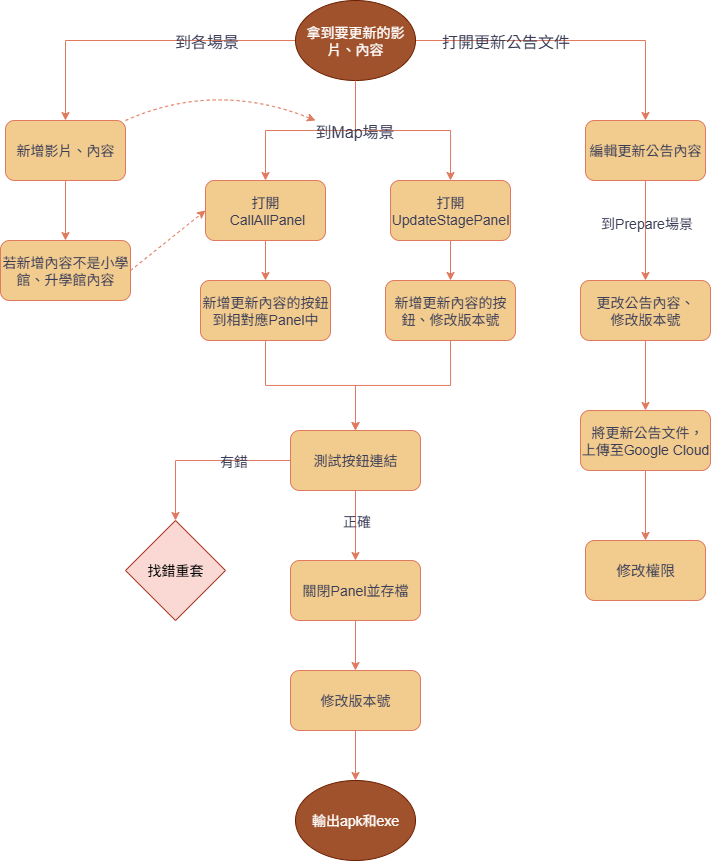

The diagram above was exported from draw.io. Its source (the exported page's mxGraphModel, read from the mxfile embedded in the PNG):
<mxGraphModel dx="1182" dy="964" grid="1" gridSize="10" guides="1" tooltips="1" connect="1" arrows="1" fold="1" page="1" pageScale="1" pageWidth="1654" pageHeight="2336" math="0" shadow="0">
  <root>
    <mxCell id="0" />
    <mxCell id="1" parent="0" />
    <mxCell id="qgE6aUZ9IPHJMv_YYUx4-4" value="" style="edgeStyle=orthogonalEdgeStyle;rounded=0;orthogonalLoop=1;jettySize=auto;html=1;strokeColor=#E07A5F;labelBackgroundColor=none;fontColor=default;" edge="1" parent="1" source="qgE6aUZ9IPHJMv_YYUx4-2" target="qgE6aUZ9IPHJMv_YYUx4-3">
      <mxGeometry relative="1" as="geometry" />
    </mxCell>
    <mxCell id="qgE6aUZ9IPHJMv_YYUx4-30" value="到各場景" style="edgeLabel;html=1;align=center;verticalAlign=middle;resizable=0;points=[];strokeColor=#E07A5F;fillColor=#F2CC8F;fontSize=16;labelBackgroundColor=none;fontColor=#393C56;" vertex="1" connectable="0" parent="qgE6aUZ9IPHJMv_YYUx4-4">
      <mxGeometry x="-0.4968" y="-1" relative="1" as="geometry">
        <mxPoint x="-12" y="1" as="offset" />
      </mxGeometry>
    </mxCell>
    <mxCell id="qgE6aUZ9IPHJMv_YYUx4-17" value="" style="edgeStyle=orthogonalEdgeStyle;rounded=0;orthogonalLoop=1;jettySize=auto;html=1;strokeColor=#E07A5F;exitX=1;exitY=0.5;exitDx=0;exitDy=0;labelBackgroundColor=none;fontColor=default;" edge="1" parent="1" source="qgE6aUZ9IPHJMv_YYUx4-2" target="qgE6aUZ9IPHJMv_YYUx4-16">
      <mxGeometry relative="1" as="geometry" />
    </mxCell>
    <mxCell id="qgE6aUZ9IPHJMv_YYUx4-31" value="打開更新公告文件" style="edgeLabel;html=1;align=center;verticalAlign=middle;resizable=0;points=[];strokeColor=#E07A5F;fillColor=#F2CC8F;fontSize=16;labelBackgroundColor=none;fontColor=#393C56;" vertex="1" connectable="0" parent="qgE6aUZ9IPHJMv_YYUx4-17">
      <mxGeometry x="-0.2" y="3" relative="1" as="geometry">
        <mxPoint x="-34" y="3" as="offset" />
      </mxGeometry>
    </mxCell>
    <mxCell id="qgE6aUZ9IPHJMv_YYUx4-45" style="edgeStyle=orthogonalEdgeStyle;rounded=0;orthogonalLoop=1;jettySize=auto;html=1;exitX=0.5;exitY=1;exitDx=0;exitDy=0;entryX=0.5;entryY=0;entryDx=0;entryDy=0;strokeColor=#E07A5F;labelBackgroundColor=none;fontColor=default;" edge="1" parent="1" source="qgE6aUZ9IPHJMv_YYUx4-2" target="qgE6aUZ9IPHJMv_YYUx4-44">
      <mxGeometry relative="1" as="geometry" />
    </mxCell>
    <mxCell id="qgE6aUZ9IPHJMv_YYUx4-2" value="拿到要更新的影片、內容" style="ellipse;whiteSpace=wrap;html=1;strokeColor=#6D1F00;fontColor=#ffffff;fillColor=#a0522d;fontSize=14;labelBackgroundColor=none;" vertex="1" parent="1">
      <mxGeometry x="380" y="70" width="120" height="80" as="geometry" />
    </mxCell>
    <mxCell id="qgE6aUZ9IPHJMv_YYUx4-37" style="edgeStyle=orthogonalEdgeStyle;rounded=0;orthogonalLoop=1;jettySize=auto;html=1;strokeColor=#E07A5F;entryX=0.5;entryY=0;entryDx=0;entryDy=0;labelBackgroundColor=none;fontColor=default;" edge="1" parent="1" source="qgE6aUZ9IPHJMv_YYUx4-3" target="qgE6aUZ9IPHJMv_YYUx4-38">
      <mxGeometry relative="1" as="geometry">
        <mxPoint x="180" y="310" as="targetPoint" />
      </mxGeometry>
    </mxCell>
    <mxCell id="qgE6aUZ9IPHJMv_YYUx4-3" value="新增影片、內容" style="rounded=1;whiteSpace=wrap;html=1;fillColor=#F2CC8F;strokeColor=#E07A5F;fontColor=#393C56;fontSize=14;labelBackgroundColor=none;" vertex="1" parent="1">
      <mxGeometry x="90" y="190" width="120" height="60" as="geometry" />
    </mxCell>
    <mxCell id="qgE6aUZ9IPHJMv_YYUx4-11" style="edgeStyle=orthogonalEdgeStyle;rounded=0;orthogonalLoop=1;jettySize=auto;html=1;strokeColor=#E07A5F;exitX=0.5;exitY=1;exitDx=0;exitDy=0;entryX=0.5;entryY=0;entryDx=0;entryDy=0;labelBackgroundColor=none;fontColor=default;" edge="1" parent="1" source="qgE6aUZ9IPHJMv_YYUx4-7" target="qgE6aUZ9IPHJMv_YYUx4-12">
      <mxGeometry relative="1" as="geometry">
        <mxPoint x="510" y="360" as="targetPoint" />
      </mxGeometry>
    </mxCell>
    <mxCell id="qgE6aUZ9IPHJMv_YYUx4-7" value="打開 UpdateStagePanel" style="rounded=1;whiteSpace=wrap;html=1;fillColor=#F2CC8F;strokeColor=#E07A5F;fontColor=#393C56;fontSize=14;labelBackgroundColor=none;" vertex="1" parent="1">
      <mxGeometry x="475" y="250" width="120" height="60" as="geometry" />
    </mxCell>
    <mxCell id="qgE6aUZ9IPHJMv_YYUx4-9" value="" style="edgeStyle=orthogonalEdgeStyle;rounded=0;orthogonalLoop=1;jettySize=auto;html=1;strokeColor=#E07A5F;exitX=0.5;exitY=1;exitDx=0;exitDy=0;entryX=0.5;entryY=0;entryDx=0;entryDy=0;labelBackgroundColor=none;fontColor=default;" edge="1" parent="1" source="qgE6aUZ9IPHJMv_YYUx4-2" target="qgE6aUZ9IPHJMv_YYUx4-7">
      <mxGeometry relative="1" as="geometry">
        <mxPoint x="560" y="220" as="sourcePoint" />
        <mxPoint x="440" y="300" as="targetPoint" />
      </mxGeometry>
    </mxCell>
    <mxCell id="qgE6aUZ9IPHJMv_YYUx4-29" value="到Map場景" style="edgeLabel;html=1;align=center;verticalAlign=middle;resizable=0;points=[];strokeColor=#E07A5F;fillColor=#F2CC8F;fontSize=16;labelBackgroundColor=none;fontColor=#393C56;" vertex="1" connectable="0" parent="qgE6aUZ9IPHJMv_YYUx4-9">
      <mxGeometry x="-0.4839" y="-2" relative="1" as="geometry">
        <mxPoint x="-2" y="-2" as="offset" />
      </mxGeometry>
    </mxCell>
    <mxCell id="qgE6aUZ9IPHJMv_YYUx4-20" style="edgeStyle=orthogonalEdgeStyle;rounded=0;orthogonalLoop=1;jettySize=auto;html=1;exitX=0.5;exitY=1;exitDx=0;exitDy=0;strokeColor=#E07A5F;entryX=0.5;entryY=0;entryDx=0;entryDy=0;labelBackgroundColor=none;fontColor=default;" edge="1" parent="1" source="qgE6aUZ9IPHJMv_YYUx4-12" target="qgE6aUZ9IPHJMv_YYUx4-25">
      <mxGeometry relative="1" as="geometry">
        <mxPoint x="680" y="490" as="targetPoint" />
      </mxGeometry>
    </mxCell>
    <mxCell id="qgE6aUZ9IPHJMv_YYUx4-12" value="新增更新內容的按鈕、修改版本號" style="rounded=1;whiteSpace=wrap;html=1;fillColor=#F2CC8F;strokeColor=#E07A5F;fontColor=#393C56;fontSize=14;labelBackgroundColor=none;" vertex="1" parent="1">
      <mxGeometry x="470" y="350" width="130" height="60" as="geometry" />
    </mxCell>
    <mxCell id="qgE6aUZ9IPHJMv_YYUx4-33" value="" style="edgeStyle=orthogonalEdgeStyle;rounded=0;orthogonalLoop=1;jettySize=auto;html=1;strokeColor=#E07A5F;labelBackgroundColor=none;fontColor=default;" edge="1" parent="1" source="qgE6aUZ9IPHJMv_YYUx4-16" target="qgE6aUZ9IPHJMv_YYUx4-32">
      <mxGeometry relative="1" as="geometry" />
    </mxCell>
    <mxCell id="qgE6aUZ9IPHJMv_YYUx4-34" value="到Prepare場景" style="edgeLabel;html=1;align=center;verticalAlign=middle;resizable=0;points=[];strokeColor=#E07A5F;fontColor=#393C56;fillColor=#F2CC8F;fontSize=14;labelBackgroundColor=none;" vertex="1" connectable="0" parent="qgE6aUZ9IPHJMv_YYUx4-33">
      <mxGeometry x="-0.1429" y="1" relative="1" as="geometry">
        <mxPoint x="-1" as="offset" />
      </mxGeometry>
    </mxCell>
    <mxCell id="qgE6aUZ9IPHJMv_YYUx4-16" value="編輯更新公告內容" style="rounded=1;whiteSpace=wrap;html=1;fontSize=14;fillColor=#F2CC8F;strokeColor=#E07A5F;fontColor=#393C56;labelBackgroundColor=none;" vertex="1" parent="1">
      <mxGeometry x="670" y="190" width="120" height="60" as="geometry" />
    </mxCell>
    <mxCell id="qgE6aUZ9IPHJMv_YYUx4-21" style="edgeStyle=orthogonalEdgeStyle;rounded=0;orthogonalLoop=1;jettySize=auto;html=1;exitX=0;exitY=0.5;exitDx=0;exitDy=0;strokeColor=#E07A5F;entryX=0.5;entryY=0;entryDx=0;entryDy=0;labelBackgroundColor=none;fontColor=default;" edge="1" parent="1" source="qgE6aUZ9IPHJMv_YYUx4-25" target="qgE6aUZ9IPHJMv_YYUx4-24">
      <mxGeometry relative="1" as="geometry">
        <mxPoint x="550" y="610" as="targetPoint" />
        <mxPoint x="620" y="550" as="sourcePoint" />
      </mxGeometry>
    </mxCell>
    <mxCell id="qgE6aUZ9IPHJMv_YYUx4-23" value="&lt;font style=&quot;&quot;&gt;有錯&lt;/font&gt;" style="edgeLabel;html=1;align=center;verticalAlign=middle;resizable=0;points=[];strokeColor=#E07A5F;fontColor=#393C56;fillColor=#F2CC8F;fontSize=14;labelBackgroundColor=none;" vertex="1" connectable="0" parent="qgE6aUZ9IPHJMv_YYUx4-21">
      <mxGeometry x="-0.1296" relative="1" as="geometry">
        <mxPoint x="19" as="offset" />
      </mxGeometry>
    </mxCell>
    <mxCell id="qgE6aUZ9IPHJMv_YYUx4-22" style="edgeStyle=orthogonalEdgeStyle;rounded=0;orthogonalLoop=1;jettySize=auto;html=1;exitX=0.5;exitY=1;exitDx=0;exitDy=0;strokeColor=#E07A5F;entryX=0.5;entryY=0;entryDx=0;entryDy=0;labelBackgroundColor=none;fontColor=default;" edge="1" parent="1" source="qgE6aUZ9IPHJMv_YYUx4-25" target="qgE6aUZ9IPHJMv_YYUx4-28">
      <mxGeometry relative="1" as="geometry">
        <mxPoint x="800" y="620" as="targetPoint" />
        <mxPoint x="740" y="550" as="sourcePoint" />
      </mxGeometry>
    </mxCell>
    <mxCell id="qgE6aUZ9IPHJMv_YYUx4-27" value="正確" style="edgeLabel;html=1;align=center;verticalAlign=middle;resizable=0;points=[];strokeColor=#E07A5F;fontColor=#393C56;fillColor=#F2CC8F;fontSize=14;labelBackgroundColor=none;" vertex="1" connectable="0" parent="qgE6aUZ9IPHJMv_YYUx4-22">
      <mxGeometry x="-0.5654" relative="1" as="geometry">
        <mxPoint y="15" as="offset" />
      </mxGeometry>
    </mxCell>
    <mxCell id="qgE6aUZ9IPHJMv_YYUx4-24" value="找錯重套" style="rhombus;whiteSpace=wrap;html=1;strokeColor=#ae4132;fillColor=#fad9d5;fontSize=14;labelBackgroundColor=none;" vertex="1" parent="1">
      <mxGeometry x="210" y="590" width="100" height="100" as="geometry" />
    </mxCell>
    <mxCell id="qgE6aUZ9IPHJMv_YYUx4-25" value="測試按鈕連結" style="rounded=1;whiteSpace=wrap;html=1;fillColor=#F2CC8F;strokeColor=#E07A5F;fontColor=#393C56;fontSize=14;labelBackgroundColor=none;" vertex="1" parent="1">
      <mxGeometry x="375" y="500" width="130" height="60" as="geometry" />
    </mxCell>
    <mxCell id="qgE6aUZ9IPHJMv_YYUx4-56" value="" style="edgeStyle=orthogonalEdgeStyle;rounded=0;orthogonalLoop=1;jettySize=auto;html=1;strokeColor=#E07A5F;fontColor=#393C56;fillColor=#F2CC8F;" edge="1" parent="1" source="qgE6aUZ9IPHJMv_YYUx4-28" target="qgE6aUZ9IPHJMv_YYUx4-53">
      <mxGeometry relative="1" as="geometry" />
    </mxCell>
    <mxCell id="qgE6aUZ9IPHJMv_YYUx4-28" value="關閉Panel並存檔" style="rounded=1;whiteSpace=wrap;html=1;fillColor=#F2CC8F;strokeColor=#E07A5F;fontColor=#393C56;fontSize=14;labelBackgroundColor=none;" vertex="1" parent="1">
      <mxGeometry x="375" y="630" width="130" height="60" as="geometry" />
    </mxCell>
    <mxCell id="qgE6aUZ9IPHJMv_YYUx4-36" value="" style="edgeStyle=orthogonalEdgeStyle;rounded=0;orthogonalLoop=1;jettySize=auto;html=1;strokeColor=#E07A5F;labelBackgroundColor=none;fontColor=default;" edge="1" parent="1" source="qgE6aUZ9IPHJMv_YYUx4-32" target="qgE6aUZ9IPHJMv_YYUx4-35">
      <mxGeometry relative="1" as="geometry" />
    </mxCell>
    <mxCell id="qgE6aUZ9IPHJMv_YYUx4-32" value="更改公告內容、&lt;div&gt;修改版本號&lt;/div&gt;" style="rounded=1;whiteSpace=wrap;html=1;fillColor=#F2CC8F;strokeColor=#E07A5F;fontColor=#393C56;fontSize=14;labelBackgroundColor=none;" vertex="1" parent="1">
      <mxGeometry x="665" y="350" width="130" height="60" as="geometry" />
    </mxCell>
    <mxCell id="qgE6aUZ9IPHJMv_YYUx4-59" value="" style="edgeStyle=orthogonalEdgeStyle;rounded=0;orthogonalLoop=1;jettySize=auto;html=1;strokeColor=#E07A5F;fontColor=#393C56;fillColor=#F2CC8F;" edge="1" parent="1" source="qgE6aUZ9IPHJMv_YYUx4-35" target="qgE6aUZ9IPHJMv_YYUx4-58">
      <mxGeometry relative="1" as="geometry" />
    </mxCell>
    <mxCell id="qgE6aUZ9IPHJMv_YYUx4-35" value="&amp;nbsp;將更新公告文件，上傳至Google Cloud" style="rounded=1;whiteSpace=wrap;html=1;fillColor=#F2CC8F;strokeColor=#E07A5F;fontColor=#393C56;fontSize=14;labelBackgroundColor=none;" vertex="1" parent="1">
      <mxGeometry x="665" y="480" width="130" height="60" as="geometry" />
    </mxCell>
    <mxCell id="qgE6aUZ9IPHJMv_YYUx4-38" value="若新增內容不是小學館、升學館內容" style="rounded=1;whiteSpace=wrap;html=1;fillColor=#F2CC8F;strokeColor=#E07A5F;fontColor=#393C56;fontSize=14;labelBackgroundColor=none;" vertex="1" parent="1">
      <mxGeometry x="85" y="310" width="130" height="60" as="geometry" />
    </mxCell>
    <mxCell id="qgE6aUZ9IPHJMv_YYUx4-47" style="edgeStyle=orthogonalEdgeStyle;rounded=0;orthogonalLoop=1;jettySize=auto;html=1;entryX=0.5;entryY=0;entryDx=0;entryDy=0;strokeColor=#E07A5F;labelBackgroundColor=none;fontColor=default;" edge="1" parent="1" source="qgE6aUZ9IPHJMv_YYUx4-44" target="qgE6aUZ9IPHJMv_YYUx4-46">
      <mxGeometry relative="1" as="geometry" />
    </mxCell>
    <mxCell id="qgE6aUZ9IPHJMv_YYUx4-44" value="打開&lt;div&gt;&amp;nbsp;CallAllPanel&lt;/div&gt;" style="rounded=1;whiteSpace=wrap;html=1;fillColor=#F2CC8F;strokeColor=#E07A5F;fontColor=#393C56;fontSize=14;labelBackgroundColor=none;" vertex="1" parent="1">
      <mxGeometry x="290" y="250" width="120" height="60" as="geometry" />
    </mxCell>
    <mxCell id="qgE6aUZ9IPHJMv_YYUx4-48" style="edgeStyle=orthogonalEdgeStyle;rounded=0;orthogonalLoop=1;jettySize=auto;html=1;strokeColor=#E07A5F;labelBackgroundColor=none;fontColor=default;" edge="1" parent="1" source="qgE6aUZ9IPHJMv_YYUx4-46" target="qgE6aUZ9IPHJMv_YYUx4-25">
      <mxGeometry relative="1" as="geometry" />
    </mxCell>
    <mxCell id="qgE6aUZ9IPHJMv_YYUx4-46" value="新增更新內容的按鈕到相對應Panel中" style="rounded=1;whiteSpace=wrap;html=1;fillColor=#F2CC8F;strokeColor=#E07A5F;fontColor=#393C56;fontSize=14;labelBackgroundColor=none;" vertex="1" parent="1">
      <mxGeometry x="285" y="350" width="130" height="60" as="geometry" />
    </mxCell>
    <mxCell id="qgE6aUZ9IPHJMv_YYUx4-49" value="" style="endArrow=classic;html=1;rounded=0;strokeColor=#E07A5F;exitX=1;exitY=0.5;exitDx=0;exitDy=0;entryX=0;entryY=0.5;entryDx=0;entryDy=0;dashed=1;labelBackgroundColor=none;fontColor=default;" edge="1" parent="1" source="qgE6aUZ9IPHJMv_YYUx4-38" target="qgE6aUZ9IPHJMv_YYUx4-44">
      <mxGeometry width="50" height="50" relative="1" as="geometry">
        <mxPoint x="490" y="410" as="sourcePoint" />
        <mxPoint x="540" y="360" as="targetPoint" />
      </mxGeometry>
    </mxCell>
    <mxCell id="qgE6aUZ9IPHJMv_YYUx4-51" value="" style="endArrow=classic;html=1;rounded=0;strokeColor=#E07A5F;exitX=1;exitY=0;exitDx=0;exitDy=0;dashed=1;curved=1;labelBackgroundColor=none;fontColor=default;" edge="1" parent="1" source="qgE6aUZ9IPHJMv_YYUx4-3">
      <mxGeometry width="50" height="50" relative="1" as="geometry">
        <mxPoint x="250" y="240" as="sourcePoint" />
        <mxPoint x="400" y="190" as="targetPoint" />
        <Array as="points">
          <mxPoint x="300" y="150" />
        </Array>
      </mxGeometry>
    </mxCell>
    <mxCell id="qgE6aUZ9IPHJMv_YYUx4-52" value="輸出apk和exe" style="ellipse;whiteSpace=wrap;html=1;strokeColor=#6D1F00;fontColor=#ffffff;fillColor=#a0522d;fontSize=14;labelBackgroundColor=none;" vertex="1" parent="1">
      <mxGeometry x="380" y="850" width="120" height="80" as="geometry" />
    </mxCell>
    <mxCell id="qgE6aUZ9IPHJMv_YYUx4-57" value="" style="edgeStyle=orthogonalEdgeStyle;rounded=0;orthogonalLoop=1;jettySize=auto;html=1;strokeColor=#E07A5F;fontColor=#393C56;fillColor=#F2CC8F;" edge="1" parent="1" source="qgE6aUZ9IPHJMv_YYUx4-53" target="qgE6aUZ9IPHJMv_YYUx4-52">
      <mxGeometry relative="1" as="geometry" />
    </mxCell>
    <mxCell id="qgE6aUZ9IPHJMv_YYUx4-53" value="修改版本號" style="rounded=1;whiteSpace=wrap;html=1;fillColor=#F2CC8F;strokeColor=#E07A5F;fontColor=#393C56;fontSize=14;labelBackgroundColor=none;" vertex="1" parent="1">
      <mxGeometry x="375" y="740" width="130" height="60" as="geometry" />
    </mxCell>
    <mxCell id="qgE6aUZ9IPHJMv_YYUx4-58" value="&lt;span id=&quot;docs-internal-guid-6150f804-7fff-10a7-10a3-06900d991a99&quot;&gt;&lt;span style=&quot;font-size: 11pt; font-family: Arial, sans-serif; background-color: transparent; font-variant-numeric: normal; font-variant-east-asian: normal; font-variant-alternates: normal; font-variant-position: normal; font-variant-emoji: normal; vertical-align: baseline; white-space-collapse: preserve;&quot;&gt;修改權限&lt;/span&gt;&lt;/span&gt;" style="whiteSpace=wrap;html=1;fontSize=14;fillColor=#F2CC8F;strokeColor=#E07A5F;fontColor=#393C56;rounded=1;labelBackgroundColor=none;" vertex="1" parent="1">
      <mxGeometry x="670" y="610" width="120" height="60" as="geometry" />
    </mxCell>
  </root>
</mxGraphModel>